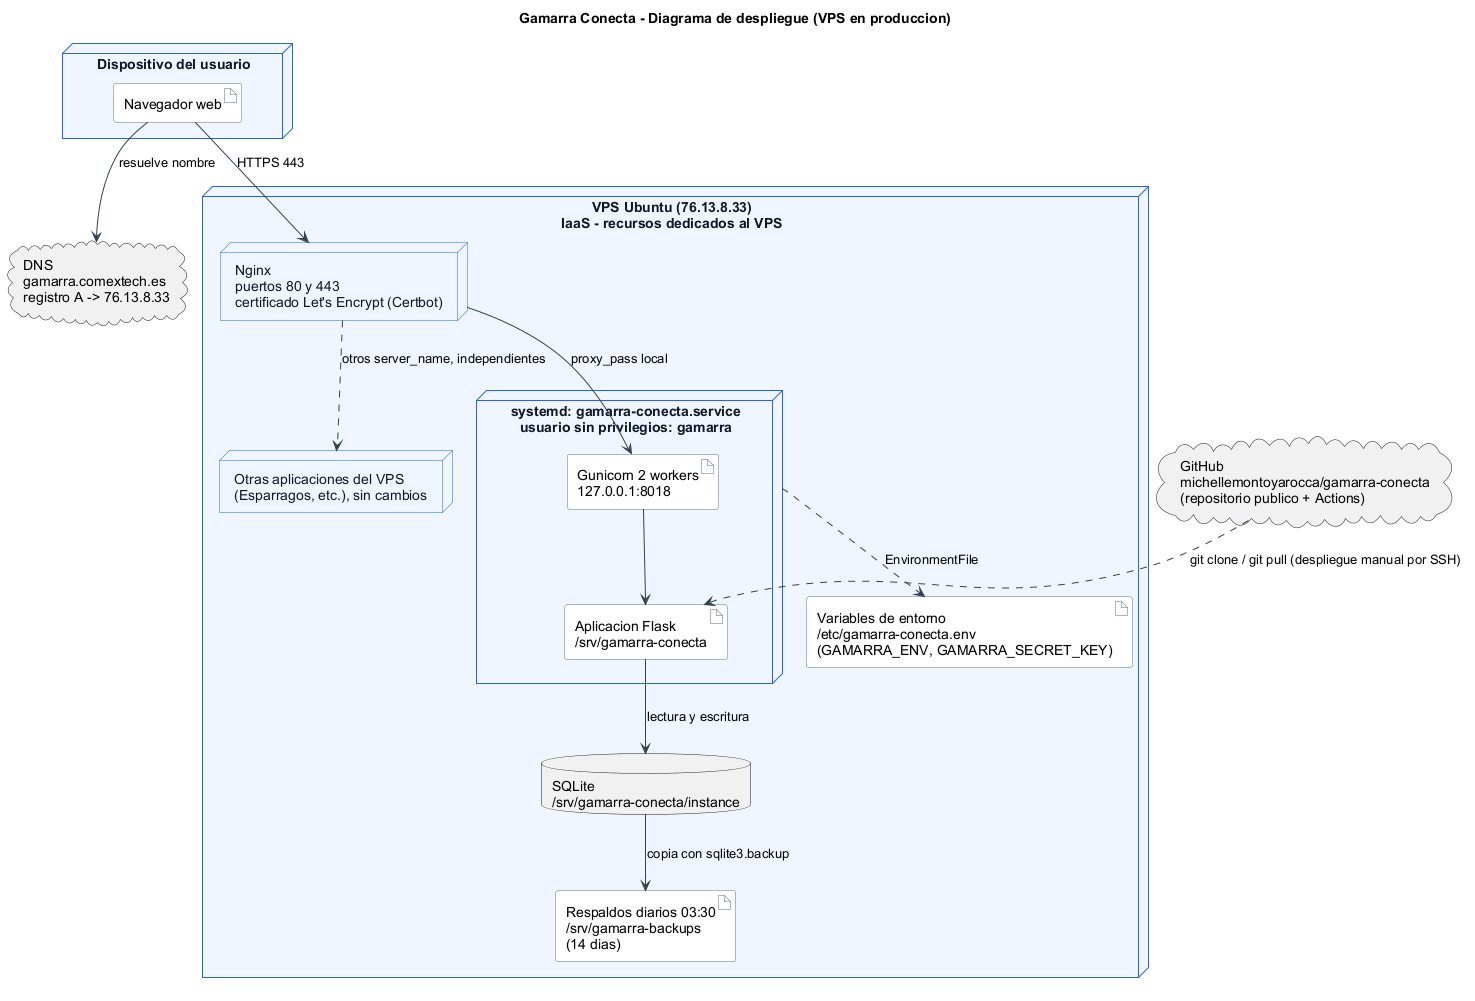

The diagram above was rendered by PlantUML. Its source (embedded in the PNG):
@startuml
title Gamarra Conecta - Diagrama de despliegue (VPS en produccion)
skinparam backgroundColor #FFFFFF
skinparam shadowing false
skinparam defaultFontName Arial
skinparam ArrowColor #334155
skinparam node {
  BackgroundColor #EFF6FF
  BorderColor #2563EB
  FontColor #0F172A
}
skinparam artifact {
  BackgroundColor #F8FAFC
  BorderColor #64748B
}
node "Dispositivo del usuario" as client {
  artifact "Navegador web" as browser
}
cloud "DNS\ngamarra.comextech.es\nregistro A -> 76.13.8.33" as dns
node "VPS Ubuntu (76.13.8.33)\nIaaS - recursos dedicados al VPS" as vps {
  node "Nginx\npuertos 80 y 443\ncertificado Let's Encrypt (Certbot)" as nginx
  node "systemd: gamarra-conecta.service\nusuario sin privilegios: gamarra" as svc {
    artifact "Gunicorn 2 workers\n127.0.0.1:8018" as gunicorn
    artifact "Aplicacion Flask\n/srv/gamarra-conecta" as flask
  }
  database "SQLite\n/srv/gamarra-conecta/instance" as db
  artifact "Variables de entorno\n/etc/gamarra-conecta.env\n(GAMARRA_ENV, GAMARRA_SECRET_KEY)" as env
  artifact "Respaldos diarios 03:30\n/srv/gamarra-backups\n(14 dias)" as bk
  node "Otras aplicaciones del VPS\n(Esparragos, etc.), sin cambios" as otras
}
cloud "GitHub\nmichellemontoyarocca/gamarra-conecta\n(repositorio publico + Actions)" as github
browser --> dns : resuelve nombre
browser --> nginx : HTTPS 443
nginx --> gunicorn : proxy_pass local
gunicorn --> flask
flask --> db : lectura y escritura
svc ..> env : EnvironmentFile
db --> bk : copia con sqlite3.backup
github ..> flask : git clone / git pull (despliegue manual por SSH)
nginx ..> otras : otros server_name, independientes
@enduml